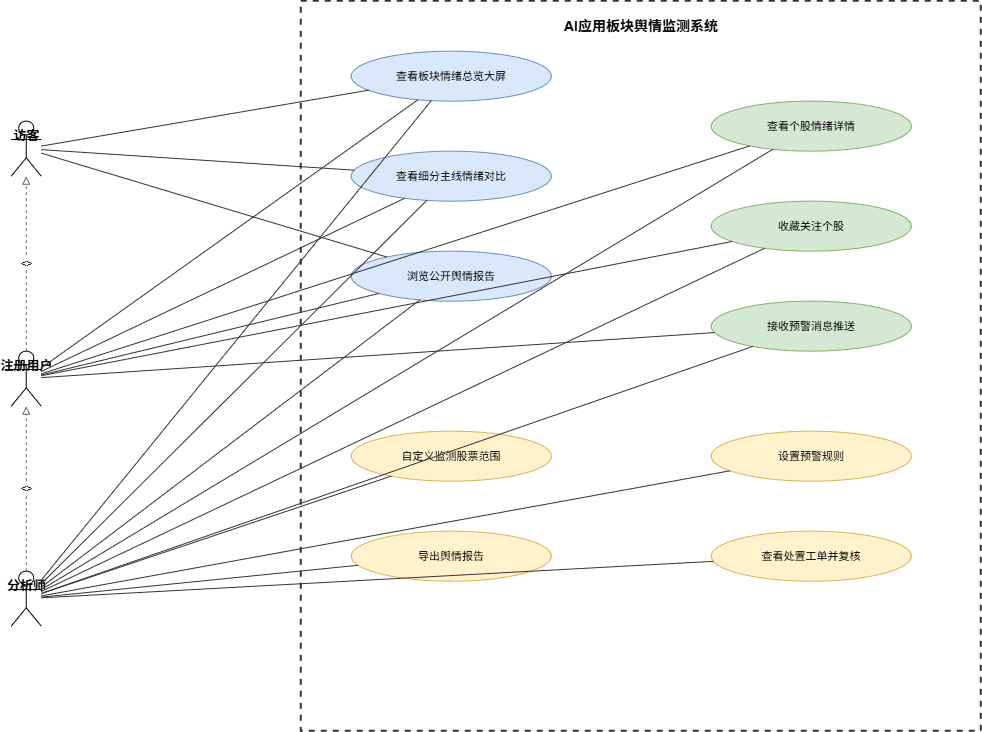

The diagram above was exported from draw.io. Its source (the exported page's mxGraphModel, read from the mxfile embedded in the PNG):
<mxGraphModel dx="1572" dy="880" grid="1" gridSize="10" guides="1" tooltips="1" connect="1" arrows="1" fold="1" page="1" pageScale="1" pageWidth="1100" pageHeight="820" background="#ffffff" math="0" shadow="0">
  <root>
    <mxCell id="0" />
    <mxCell id="1" parent="0" />
    <mxCell id="boundary" parent="1" style="rounded=0;whiteSpace=wrap;html=1;fillColor=none;strokeColor=#333333;strokeWidth=2;fontSize=14;fontStyle=1;verticalAlign=top;align=center;spacingTop=10;dashed=1;" value="AI应用板块舆情监测系统" vertex="1">
      <mxGeometry height="730" width="680" x="370" y="30" as="geometry" />
    </mxCell>
    <mxCell id="visitor" parent="1" style="shape=umlActor;verticalLabelPlacement=bottom;labelBackgroundColor=none;verticalAlign=top;align=center;html=1;outlineConnect=0;fontSize=13;fontStyle=1;" value="访客" vertex="1">
      <mxGeometry height="55" width="30" x="80" y="150" as="geometry" />
    </mxCell>
    <mxCell id="reguser" parent="1" style="shape=umlActor;verticalLabelPlacement=bottom;labelBackgroundColor=none;verticalAlign=top;align=center;html=1;outlineConnect=0;fontSize=13;fontStyle=1;" value="注册用户" vertex="1">
      <mxGeometry height="55" width="30" x="80" y="380" as="geometry" />
    </mxCell>
    <mxCell id="analyst" parent="1" style="shape=umlActor;verticalLabelPlacement=bottom;labelBackgroundColor=none;verticalAlign=top;align=center;html=1;outlineConnect=0;fontSize=13;fontStyle=1;" value="分析师" vertex="1">
      <mxGeometry height="55" width="30" x="80" y="600" as="geometry" />
    </mxCell>
    <mxCell id="uc1" parent="1" style="ellipse;whiteSpace=wrap;html=1;fillColor=#dae8fc;strokeColor=#6c8ebf;fontSize=11;" value="查看板块情绪总览大屏" vertex="1">
      <mxGeometry height="50" width="200" x="420" y="80" as="geometry" />
    </mxCell>
    <mxCell id="uc2" parent="1" style="ellipse;whiteSpace=wrap;html=1;fillColor=#dae8fc;strokeColor=#6c8ebf;fontSize=11;" value="查看细分主线情绪对比" vertex="1">
      <mxGeometry height="50" width="200" x="420" y="180" as="geometry" />
    </mxCell>
    <mxCell id="uc3" parent="1" style="ellipse;whiteSpace=wrap;html=1;fillColor=#dae8fc;strokeColor=#6c8ebf;fontSize=11;" value="浏览公开舆情报告" vertex="1">
      <mxGeometry height="50" width="200" x="420" y="280" as="geometry" />
    </mxCell>
    <mxCell id="uc4" parent="1" style="ellipse;whiteSpace=wrap;html=1;fillColor=#d5e8d4;strokeColor=#82b366;fontSize=11;" value="查看个股情绪详情" vertex="1">
      <mxGeometry height="50" width="200" x="780" y="130" as="geometry" />
    </mxCell>
    <mxCell id="uc5" parent="1" style="ellipse;whiteSpace=wrap;html=1;fillColor=#d5e8d4;strokeColor=#82b366;fontSize=11;" value="收藏关注个股" vertex="1">
      <mxGeometry height="50" width="200" x="780" y="230" as="geometry" />
    </mxCell>
    <mxCell id="uc6" parent="1" style="ellipse;whiteSpace=wrap;html=1;fillColor=#d5e8d4;strokeColor=#82b366;fontSize=11;" value="接收预警消息推送" vertex="1">
      <mxGeometry height="50" width="200" x="780" y="330" as="geometry" />
    </mxCell>
    <mxCell id="uc7" parent="1" style="ellipse;whiteSpace=wrap;html=1;fillColor=#fff2cc;strokeColor=#d6b656;fontSize=11;" value="自定义监测股票范围" vertex="1">
      <mxGeometry height="50" width="200" x="420" y="460" as="geometry" />
    </mxCell>
    <mxCell id="uc8" parent="1" style="ellipse;whiteSpace=wrap;html=1;fillColor=#fff2cc;strokeColor=#d6b656;fontSize=11;" value="设置预警规则" vertex="1">
      <mxGeometry height="50" width="200" x="780" y="460" as="geometry" />
    </mxCell>
    <mxCell id="uc9" parent="1" style="ellipse;whiteSpace=wrap;html=1;fillColor=#fff2cc;strokeColor=#d6b656;fontSize=11;" value="导出舆情报告" vertex="1">
      <mxGeometry height="50" width="200" x="420" y="560" as="geometry" />
    </mxCell>
    <mxCell id="uc10" parent="1" style="ellipse;whiteSpace=wrap;html=1;fillColor=#fff2cc;strokeColor=#d6b656;fontSize=11;" value="查看处置工单并复核" vertex="1">
      <mxGeometry height="50" width="200" x="780" y="560" as="geometry" />
    </mxCell>
    <mxCell id="a_v1" edge="1" parent="1" source="visitor" style="endArrow=none;html=1;strokeColor=#333333;strokeWidth=1;" target="uc1">
      <mxGeometry relative="1" as="geometry" />
    </mxCell>
    <mxCell id="a_v2" edge="1" parent="1" source="visitor" style="endArrow=none;html=1;strokeColor=#333333;strokeWidth=1;" target="uc2">
      <mxGeometry relative="1" as="geometry" />
    </mxCell>
    <mxCell id="a_v3" edge="1" parent="1" source="visitor" style="endArrow=none;html=1;strokeColor=#333333;strokeWidth=1;" target="uc3">
      <mxGeometry relative="1" as="geometry" />
    </mxCell>
    <mxCell id="a_r1" edge="1" parent="1" source="reguser" style="endArrow=none;html=1;strokeColor=#333333;strokeWidth=1;" target="uc1">
      <mxGeometry relative="1" as="geometry" />
    </mxCell>
    <mxCell id="a_r2" edge="1" parent="1" source="reguser" style="endArrow=none;html=1;strokeColor=#333333;strokeWidth=1;" target="uc2">
      <mxGeometry relative="1" as="geometry" />
    </mxCell>
    <mxCell id="a_r3" edge="1" parent="1" source="reguser" style="endArrow=none;html=1;strokeColor=#333333;strokeWidth=1;" target="uc3">
      <mxGeometry relative="1" as="geometry" />
    </mxCell>
    <mxCell id="a_r4" edge="1" parent="1" source="reguser" style="endArrow=none;html=1;strokeColor=#333333;strokeWidth=1;" target="uc4">
      <mxGeometry relative="1" as="geometry" />
    </mxCell>
    <mxCell id="a_r5" edge="1" parent="1" source="reguser" style="endArrow=none;html=1;strokeColor=#333333;strokeWidth=1;" target="uc5">
      <mxGeometry relative="1" as="geometry" />
    </mxCell>
    <mxCell id="a_r6" edge="1" parent="1" source="reguser" style="endArrow=none;html=1;strokeColor=#333333;strokeWidth=1;" target="uc6">
      <mxGeometry relative="1" as="geometry" />
    </mxCell>
    <mxCell id="a_a1" edge="1" parent="1" source="analyst" style="endArrow=none;html=1;strokeColor=#333333;strokeWidth=1;" target="uc1">
      <mxGeometry relative="1" as="geometry" />
    </mxCell>
    <mxCell id="a_a2" edge="1" parent="1" source="analyst" style="endArrow=none;html=1;strokeColor=#333333;strokeWidth=1;" target="uc2">
      <mxGeometry relative="1" as="geometry" />
    </mxCell>
    <mxCell id="a_a3" edge="1" parent="1" source="analyst" style="endArrow=none;html=1;strokeColor=#333333;strokeWidth=1;" target="uc3">
      <mxGeometry relative="1" as="geometry" />
    </mxCell>
    <mxCell id="a_a4" edge="1" parent="1" source="analyst" style="endArrow=none;html=1;strokeColor=#333333;strokeWidth=1;" target="uc4">
      <mxGeometry relative="1" as="geometry" />
    </mxCell>
    <mxCell id="a_a5" edge="1" parent="1" source="analyst" style="endArrow=none;html=1;strokeColor=#333333;strokeWidth=1;" target="uc5">
      <mxGeometry relative="1" as="geometry" />
    </mxCell>
    <mxCell id="a_a6" edge="1" parent="1" source="analyst" style="endArrow=none;html=1;strokeColor=#333333;strokeWidth=1;" target="uc6">
      <mxGeometry relative="1" as="geometry" />
    </mxCell>
    <mxCell id="a_a7" edge="1" parent="1" source="analyst" style="endArrow=none;html=1;strokeColor=#333333;strokeWidth=1;" target="uc7">
      <mxGeometry relative="1" as="geometry" />
    </mxCell>
    <mxCell id="a_a8" edge="1" parent="1" source="analyst" style="endArrow=none;html=1;strokeColor=#333333;strokeWidth=1;" target="uc8">
      <mxGeometry relative="1" as="geometry" />
    </mxCell>
    <mxCell id="a_a9" edge="1" parent="1" source="analyst" style="endArrow=none;html=1;strokeColor=#333333;strokeWidth=1;" target="uc9">
      <mxGeometry relative="1" as="geometry" />
    </mxCell>
    <mxCell id="a_a10" edge="1" parent="1" source="analyst" style="endArrow=none;html=1;strokeColor=#333333;strokeWidth=1;" target="uc10">
      <mxGeometry relative="1" as="geometry" />
    </mxCell>
    <mxCell id="g1" edge="1" parent="1" source="reguser" style="endArrow=block;endFill=0;html=1;dashed=1;strokeColor=#666666;strokeWidth=1;fontSize=10;" target="visitor" value="&lt;&lt;extend&gt;&gt;">
      <mxGeometry relative="1" as="geometry" />
    </mxCell>
    <mxCell id="g2" edge="1" parent="1" source="analyst" style="endArrow=block;endFill=0;html=1;dashed=1;strokeColor=#666666;strokeWidth=1;fontSize=10;" target="reguser" value="&lt;&lt;extend&gt;&gt;">
      <mxGeometry relative="1" as="geometry" />
    </mxCell>
  </root>
</mxGraphModel>